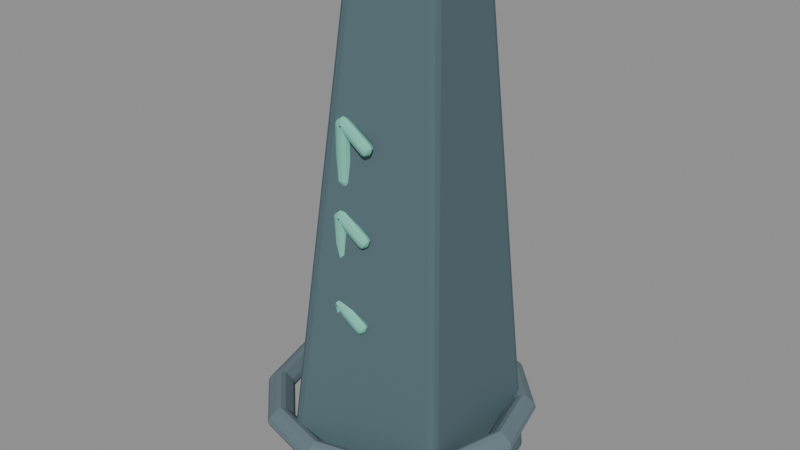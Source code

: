 # Source: waystone.blend  (saved by Blender 5.2.44; exported with 4.5.12 LTS)
import bpy
from mathutils import Matrix  # noqa: F401  (used for matrix-valued properties, if any)

bpy.ops.wm.read_factory_settings(use_empty=True)
scene = bpy.context.scene
scene.name = 'Fort_World_waystone.001'

# ---- materials (node trees are filled in below, after node groups)
mat_fortart2_ruin_001 = bpy.data.materials.new('FortArt2_ruin.001')
mat_fortart2_ruin_001.diffuse_color = (0.08228, 0.1413, 0.162, 1.0)
mat_fortart2_glass_003 = bpy.data.materials.new('FortArt2_glass.003')
mat_fortart2_glass_003.diffuse_color = (0.1912, 0.5906, 0.4564, 1.0)
mat_fortart2_stone_001 = bpy.data.materials.new('FortArt2_stone.001')
mat_fortart2_stone_001.diffuse_color = (0.1329, 0.1845, 0.2159, 1.0)

# ---- material node trees
mat_fortart2_ruin_001.use_nodes = True; mat_fortart2_ruin_001.node_tree.nodes.clear()
_N = mat_fortart2_ruin_001.node_tree.nodes; _L = mat_fortart2_ruin_001.node_tree.links
n0 = _N.new('ShaderNodeBsdfPrincipled'); n0.name = 'Principled BSDF'; n0.location = (-200, 100)
n0.inputs[0].default_value = (0.08228, 0.1413, 0.162, 1.0)
n0.inputs[1].default_value = 0.08
n0.inputs[2].default_value = 0.86
n0.inputs[10].default_value = 0.005
n1 = _N.new('ShaderNodeOutputMaterial'); n1.name = 'Material Output'; n1.location = (200, 100)
_L.new(n0.outputs[0], n1.inputs[0])
n1.is_active_output = True
mat_fortart2_glass_003.use_nodes = True; mat_fortart2_glass_003.node_tree.nodes.clear()
_N = mat_fortart2_glass_003.node_tree.nodes; _L = mat_fortart2_glass_003.node_tree.links
n0 = _N.new('ShaderNodeBsdfPrincipled'); n0.name = 'Principled BSDF'; n0.location = (-200, 100)
n0.inputs[0].default_value = (0.1912, 0.5906, 0.4564, 1.0)
n0.inputs[1].default_value = 0.08
n0.inputs[2].default_value = 0.86
n0.inputs[10].default_value = 0.005
n1 = _N.new('ShaderNodeOutputMaterial'); n1.name = 'Material Output'; n1.location = (200, 100)
_L.new(n0.outputs[0], n1.inputs[0])
n1.is_active_output = True
mat_fortart2_stone_001.use_nodes = True; mat_fortart2_stone_001.node_tree.nodes.clear()
_N = mat_fortart2_stone_001.node_tree.nodes; _L = mat_fortart2_stone_001.node_tree.links
n0 = _N.new('ShaderNodeBsdfPrincipled'); n0.name = 'Principled BSDF'; n0.location = (-200, 100)
n0.inputs[0].default_value = (0.1329, 0.1845, 0.2159, 1.0)
n0.inputs[1].default_value = 0.08
n0.inputs[2].default_value = 0.86
n0.inputs[10].default_value = 0.005
n1 = _N.new('ShaderNodeOutputMaterial'); n1.name = 'Material Output'; n1.location = (200, 100)
_L.new(n0.outputs[0], n1.inputs[0])
n1.is_active_output = True

# ---- meshes
me_cone_603 = bpy.data.meshes.new('Cone.603')
me_cone_603.from_pydata([(0.0, 0.5, -0.9755), (0.0, 0.26, 0.9755), (0.4755, 0.1545, -0.9755), (0.2473, 0.08034, 0.9755), (0.2939, -0.4045, -0.9755), (0.1528, -0.2103, 0.9755), (-0.2939, -0.4045, -0.9755), (-0.1528, -0.2103, 0.9755), (-0.4755, 0.1545, -0.9755), (-0.2473, 0.08034, 0.9755)], [], [(0, 1, 3, 2), (2, 3, 5, 4), (4, 5, 7, 6), (3, 1, 9, 7, 5), (6, 7, 9, 8), (8, 9, 1, 0), (0, 2, 4, 6, 8)])
_uv = me_cone_603.uv_layers.new(name='UVMap')
_uv.uv.foreach_set('vector', [1.0, 0.5, 1.0, 1.0, 0.8, 1.0, 0.8, 0.5, 0.8, 0.5, 0.8, 1.0, 0.6, 1.0, 0.6, 0.5, 0.6, 0.5, 0.6, 1.0, 0.4, 1.0, 0.4, 0.5, 0.4783, 0.3242, 0.25, 0.49, 0.02175, 0.3242, 0.1089, 0.05584, 0.3911, 0.05584, 0.4, 0.5, 0.4, 1.0, 0.2, 1.0, 0.2, 0.5, 0.2, 0.5, 0.2, 1.0, 2.98e-08, 1.0, 2.98e-08, 0.5, 0.75, 0.49, 0.9783, 0.3242, 0.8911, 0.05584, 0.6089, 0.05584, 0.5217, 0.3242])
me_cone_603.materials.append(mat_fortart2_ruin_001)
me_cone_603.update()
me_cube_1469 = bpy.data.meshes.new('Cube.1469')
me_cube_1469.from_pydata([(-0.0075, -1.863e-09, -0.12), (-0.0075, -0.02, -0.1), (-0.0275, -1.863e-09, -0.1), (-0.0075, -0.01414, -0.1141), (-0.01905, -0.01155, -0.1115), (-0.02164, -0.01414, -0.1), (-0.02164, -1.863e-09, -0.1141), (-0.0075, -0.02, 0.1), (-0.0075, -1.863e-09, 0.12), (-0.0275, -3.725e-09, 0.1), (-0.0075, -0.01414, 0.1141), (-0.01905, -0.01155, 0.1115), (-0.02164, -2.794e-09, 0.1141), (-0.02164, -0.01414, 0.1), (-0.0075, 1.863e-09, -0.12), (-0.0275, 3.725e-09, -0.1), (-0.0075, 0.02, -0.1), (-0.02164, 2.794e-09, -0.1141), (-0.01905, 0.01155, -0.1115), (-0.02164, 0.01414, -0.1), (-0.0075, 0.01414, -0.1141), (-0.0075, 1.863e-09, 0.12), (-0.0075, 0.02, 0.1), (-0.0275, 1.863e-09, 0.1), (-0.0075, 0.01414, 0.1141), (-0.01905, 0.01155, 0.1115), (-0.02164, 0.01414, 0.1), (-0.02164, 1.863e-09, 0.1141), (0.0075, -1.863e-09, -0.12), (0.0275, -3.725e-09, -0.1), (0.0075, -0.02, -0.1), (0.02164, -2.794e-09, -0.1141), (0.01905, -0.01155, -0.1115), (0.02164, -0.01414, -0.1), (0.0075, -0.01414, -0.1141), (0.0075, -1.863e-09, 0.12), (0.0075, -0.02, 0.1), (0.0275, -1.863e-09, 0.1), (0.0075, -0.01414, 0.1141), (0.01905, -0.01155, 0.1115), (0.02164, -0.01414, 0.1), (0.02164, -1.863e-09, 0.1141), (0.0075, 1.863e-09, -0.12), (0.0075, 0.02, -0.1), (0.0275, 1.863e-09, -0.1), (0.0075, 0.01414, -0.1141), (0.01905, 0.01155, -0.1115), (0.02164, 0.01414, -0.1), (0.02164, 1.863e-09, -0.1141), (0.0075, 1.863e-09, 0.12), (0.0275, 3.725e-09, 0.1), (0.0075, 0.02, 0.1), (0.02164, 2.794e-09, 0.1141), (0.01905, 0.01155, 0.1115), (0.02164, 0.01414, 0.1), (0.0075, 0.01414, 0.1141), (-0.01364, -1.863e-09, 0.08325), (-0.002343, -0.02, 0.09975), (-0.01885, -1.863e-09, 0.111), (-0.01033, -0.01414, 0.08808), (-0.01839, -0.01155, 0.09674), (-0.01402, -0.01414, 0.1077), (-0.022, -1.863e-09, 0.09607), (0.003303, -0.02, 0.108), (0.0146, -1.863e-09, 0.1245), (-0.0132, -1.863e-09, 0.1193), (0.01129, -0.01414, 0.1197), (0.0002928, -0.01155, 0.1241), (-0.0003837, -1.863e-09, 0.1277), (-0.008369, -0.01414, 0.116), (-0.01364, 1.863e-09, 0.08325), (-0.01885, 1.863e-09, 0.111), (-0.002343, 0.02, 0.09975), (-0.022, 1.863e-09, 0.09607), (-0.01839, 0.01155, 0.09674), (-0.01402, 0.01414, 0.1077), (-0.01033, 0.01414, 0.08808), (0.0146, 1.863e-09, 0.1245), (0.003303, 0.02, 0.108), (-0.0132, 1.863e-09, 0.1193), (0.01129, 0.01414, 0.1197), (0.0002928, 0.01155, 0.1241), (-0.008369, 0.01414, 0.116), (-0.0003837, 1.863e-09, 0.1277), (0.0854, -1.863e-09, 0.01549), (0.1132, -1.863e-09, 0.0207), (0.0967, -0.02, 0.03199), (0.1004, -1.863e-09, 0.01234), (0.09971, -0.01155, 0.01594), (0.1084, -0.01414, 0.02401), (0.08871, -0.01414, 0.02032), (0.1136, -1.863e-09, 0.05675), (0.1023, -0.02, 0.04025), (0.1189, -1.863e-09, 0.02896), (0.1103, -0.01414, 0.05192), (0.1184, -0.01155, 0.04326), (0.114, -0.01414, 0.03226), (0.122, -1.863e-09, 0.04393), (0.0854, 1.863e-09, 0.01549), (0.0967, 0.02, 0.03199), (0.1132, 1.863e-09, 0.0207), (0.08871, 0.01414, 0.02032), (0.09971, 0.01155, 0.01594), (0.1084, 0.01414, 0.02401), (0.1004, 1.863e-09, 0.01234), (0.1136, 1.863e-09, 0.05675), (0.1189, 1.863e-09, 0.02896), (0.1023, 0.02, 0.04025), (0.122, 1.863e-09, 0.04393), (0.1184, 0.01155, 0.04326), (0.114, 0.01414, 0.03226), (0.1103, 0.01414, 0.05192), (-0.0075, 0.02, 0.21), (-0.0075, 1.118e-08, 0.23), (-0.0275, 0.02, 0.23), (-0.0075, 0.005858, 0.2159), (-0.01905, 0.008453, 0.2185), (-0.02164, 0.005858, 0.23), (-0.02164, 0.02, 0.2159), (-0.0075, 1.118e-08, 0.43), (-0.0075, 0.02, 0.45), (-0.0275, 0.02, 0.43), (-0.0075, 0.005858, 0.4441), (-0.01905, 0.008453, 0.4415), (-0.02164, 0.02, 0.4441), (-0.02164, 0.005858, 0.43), (-0.0075, 0.02, 0.21), (-0.0275, 0.02, 0.23), (-0.0075, 0.04, 0.23), (-0.02164, 0.02, 0.2159), (-0.01905, 0.03155, 0.2185), (-0.02164, 0.03414, 0.23), (-0.0075, 0.03414, 0.2159), (-0.0075, 0.02, 0.45), (-0.0075, 0.04, 0.43), (-0.0275, 0.02, 0.43), (-0.0075, 0.03414, 0.4441), (-0.01905, 0.03155, 0.4415), (-0.02164, 0.03414, 0.43), (-0.02164, 0.02, 0.4441), (0.0075, 0.02, 0.21), (0.0275, 0.02, 0.23), (0.0075, 1.118e-08, 0.23), (0.02164, 0.02, 0.2159), (0.01905, 0.008453, 0.2185), (0.02164, 0.005858, 0.23), (0.0075, 0.005858, 0.2159), (0.0075, 0.02, 0.45), (0.0075, 1.118e-08, 0.43), (0.0275, 0.02, 0.43), (0.0075, 0.005858, 0.4441), (0.01905, 0.008453, 0.4415), (0.02164, 0.005858, 0.43), (0.02164, 0.02, 0.4441), (0.0075, 0.02, 0.21), (0.0075, 0.04, 0.23), (0.0275, 0.02, 0.23), (0.0075, 0.03414, 0.2159), (0.01905, 0.03155, 0.2185), (0.02164, 0.03414, 0.23), (0.02164, 0.02, 0.2159), (0.0075, 0.02, 0.45), (0.0275, 0.02, 0.43), (0.0075, 0.04, 0.43), (0.02164, 0.02, 0.4441), (0.01905, 0.03155, 0.4415), (0.02164, 0.03414, 0.43), (0.0075, 0.03414, 0.4441), (-0.01364, 0.02, 0.4132), (-0.002343, 1.118e-08, 0.4298), (-0.01885, 0.02, 0.441), (-0.01033, 0.005858, 0.4181), (-0.01839, 0.008453, 0.4267), (-0.01402, 0.005858, 0.4377), (-0.022, 0.02, 0.4261), (0.003303, 1.118e-08, 0.438), (0.0146, 0.02, 0.4545), (-0.0132, 0.02, 0.4493), (0.01129, 0.005858, 0.4497), (0.0002928, 0.008453, 0.4541), (-0.0003837, 0.02, 0.4577), (-0.008369, 0.005858, 0.446), (-0.01364, 0.02, 0.4132), (-0.01885, 0.02, 0.441), (-0.002343, 0.04, 0.4298), (-0.022, 0.02, 0.4261), (-0.01839, 0.03155, 0.4267), (-0.01402, 0.03414, 0.4377), (-0.01033, 0.03414, 0.4181), (0.0146, 0.02, 0.4545), (0.003303, 0.04, 0.438), (-0.0132, 0.02, 0.4493), (0.01129, 0.03414, 0.4497), (0.0002928, 0.03155, 0.4541), (-0.008369, 0.03414, 0.446), (-0.0003837, 0.02, 0.4577), (0.0854, 0.02, 0.3455), (0.1132, 0.02, 0.3507), (0.0967, 1.118e-08, 0.362), (0.1004, 0.02, 0.3423), (0.09971, 0.008453, 0.3459), (0.1084, 0.005858, 0.354), (0.08871, 0.005858, 0.3503), (0.1136, 0.02, 0.3868), (0.1023, 1.118e-08, 0.3702), (0.1189, 0.02, 0.359), (0.1103, 0.005858, 0.3819), (0.1184, 0.008453, 0.3733), (0.114, 0.005858, 0.3623), (0.122, 0.02, 0.3739), (0.0854, 0.02, 0.3455), (0.0967, 0.04, 0.362), (0.1132, 0.02, 0.3507), (0.08871, 0.03414, 0.3503), (0.09971, 0.03155, 0.3459), (0.1084, 0.03414, 0.354), (0.1004, 0.02, 0.3423), (0.1136, 0.02, 0.3868), (0.1189, 0.02, 0.359), (0.1023, 0.04, 0.3702), (0.122, 0.02, 0.3739), (0.1184, 0.03155, 0.3733), (0.114, 0.03414, 0.3623), (0.1103, 0.03414, 0.3819), (-0.0075, 0.04, 0.54), (-0.0075, 0.02, 0.56), (-0.0275, 0.04, 0.56), (-0.0075, 0.02586, 0.5459), (-0.01905, 0.02845, 0.5485), (-0.02164, 0.02586, 0.56), (-0.02164, 0.04, 0.5459), (-0.0075, 0.02, 0.76), (-0.0075, 0.04, 0.78), (-0.0275, 0.04, 0.76), (-0.0075, 0.02586, 0.7741), (-0.01905, 0.02845, 0.7715), (-0.02164, 0.04, 0.7741), (-0.02164, 0.02586, 0.76), (-0.0075, 0.04, 0.54), (-0.0275, 0.04, 0.56), (-0.0075, 0.06, 0.56), (-0.02164, 0.04, 0.5459), (-0.01905, 0.05155, 0.5485), (-0.02164, 0.05414, 0.56), (-0.0075, 0.05414, 0.5459), (-0.0075, 0.04, 0.78), (-0.0075, 0.06, 0.76), (-0.0275, 0.04, 0.76), (-0.0075, 0.05414, 0.7741), (-0.01905, 0.05155, 0.7715), (-0.02164, 0.05414, 0.76), (-0.02164, 0.04, 0.7741), (0.0075, 0.04, 0.54), (0.0275, 0.04, 0.56), (0.0075, 0.02, 0.56), (0.02164, 0.04, 0.5459), (0.01905, 0.02845, 0.5485), (0.02164, 0.02586, 0.56), (0.0075, 0.02586, 0.5459), (0.0075, 0.04, 0.78), (0.0075, 0.02, 0.76), (0.0275, 0.04, 0.76), (0.0075, 0.02586, 0.7741), (0.01905, 0.02845, 0.7715), (0.02164, 0.02586, 0.76), (0.02164, 0.04, 0.7741), (0.0075, 0.04, 0.54), (0.0075, 0.06, 0.56), (0.0275, 0.04, 0.56), (0.0075, 0.05414, 0.5459), (0.01905, 0.05155, 0.5485), (0.02164, 0.05414, 0.56), (0.02164, 0.04, 0.5459), (0.0075, 0.04, 0.78), (0.0275, 0.04, 0.76), (0.0075, 0.06, 0.76), (0.02164, 0.04, 0.7741), (0.01905, 0.05155, 0.7715), (0.02164, 0.05414, 0.76), (0.0075, 0.05414, 0.7741), (-0.01364, 0.04, 0.7432), (-0.002343, 0.02, 0.7598), (-0.01885, 0.04, 0.771), (-0.01033, 0.02586, 0.7481), (-0.01839, 0.02845, 0.7567), (-0.01402, 0.02586, 0.7677), (-0.022, 0.04, 0.7561), (0.003303, 0.02, 0.768), (0.0146, 0.04, 0.7845), (-0.0132, 0.04, 0.7793), (0.01129, 0.02586, 0.7797), (0.0002928, 0.02845, 0.7841), (-0.0003837, 0.04, 0.7877), (-0.008369, 0.02586, 0.776), (-0.01364, 0.04, 0.7432), (-0.01885, 0.04, 0.771), (-0.002343, 0.06, 0.7598), (-0.022, 0.04, 0.7561), (-0.01839, 0.05155, 0.7567), (-0.01402, 0.05414, 0.7677), (-0.01033, 0.05414, 0.7481), (0.0146, 0.04, 0.7845), (0.003303, 0.06, 0.768), (-0.0132, 0.04, 0.7793), (0.01129, 0.05414, 0.7797), (0.0002928, 0.05155, 0.7841), (-0.008369, 0.05414, 0.776), (-0.0003837, 0.04, 0.7877), (0.0854, 0.04, 0.6755), (0.1132, 0.04, 0.6807), (0.0967, 0.02, 0.692), (0.1004, 0.04, 0.6723), (0.09971, 0.02845, 0.6759), (0.1084, 0.02586, 0.684), (0.08871, 0.02586, 0.6803), (0.1136, 0.04, 0.7168), (0.1023, 0.02, 0.7002), (0.1189, 0.04, 0.689), (0.1103, 0.02586, 0.7119), (0.1184, 0.02845, 0.7033), (0.114, 0.02586, 0.6923), (0.122, 0.04, 0.7039), (0.0854, 0.04, 0.6755), (0.0967, 0.06, 0.692), (0.1132, 0.04, 0.6807), (0.08871, 0.05414, 0.6803), (0.09971, 0.05155, 0.6759), (0.1084, 0.05414, 0.684), (0.1004, 0.04, 0.6723), (0.1136, 0.04, 0.7168), (0.1189, 0.04, 0.689), (0.1023, 0.06, 0.7002), (0.122, 0.04, 0.7039), (0.1184, 0.05155, 0.7033), (0.114, 0.05414, 0.6923), (0.1103, 0.05414, 0.7119)], [], [(0, 3, 4, 6), (1, 5, 4, 3), (2, 6, 4, 5), (7, 10, 11, 13), (8, 12, 11, 10), (9, 13, 11, 12), (14, 17, 18, 20), (15, 19, 18, 17), (16, 20, 18, 19), (21, 24, 25, 27), (22, 26, 25, 24), (23, 27, 25, 26), (28, 31, 32, 34), (29, 33, 32, 31), (30, 34, 32, 33), (35, 38, 39, 41), (36, 40, 39, 38), (37, 41, 39, 40), (42, 45, 46, 48), (43, 47, 46, 45), (44, 48, 46, 47), (49, 52, 53, 55), (50, 54, 53, 52), (51, 55, 53, 54), (14, 0, 6, 17), (17, 6, 2, 15), (1, 7, 13, 5), (5, 13, 9, 2), (8, 21, 27, 12), (12, 27, 23, 9), (22, 16, 19, 26), (26, 19, 15, 23), (42, 14, 20, 45), (45, 20, 16, 43), (21, 49, 55, 24), (24, 55, 51, 22), (50, 44, 47, 54), (54, 47, 43, 51), (28, 42, 48, 31), (31, 48, 44, 29), (49, 35, 41, 52), (52, 41, 37, 50), (36, 30, 33, 40), (40, 33, 29, 37), (0, 28, 34, 3), (3, 34, 30, 1), (35, 8, 10, 38), (38, 10, 7, 36), (14, 42, 28, 0), (2, 9, 23, 15), (30, 36, 7, 1), (49, 21, 8, 35), (16, 22, 51, 43), (44, 50, 37, 29), (56, 59, 60, 62), (57, 61, 60, 59), (58, 62, 60, 61), (63, 66, 67, 69), (64, 68, 67, 66), (65, 69, 67, 68), (70, 73, 74, 76), (71, 75, 74, 73), (72, 76, 74, 75), (77, 80, 81, 83), (78, 82, 81, 80), (79, 83, 81, 82), (84, 87, 88, 90), (85, 89, 88, 87), (86, 90, 88, 89), (91, 94, 95, 97), (92, 96, 95, 94), (93, 97, 95, 96), (98, 101, 102, 104), (99, 103, 102, 101), (100, 104, 102, 103), (105, 108, 109, 111), (106, 110, 109, 108), (107, 111, 109, 110), (70, 56, 62, 73), (73, 62, 58, 71), (57, 63, 69, 61), (61, 69, 65, 58), (64, 77, 83, 68), (68, 83, 79, 65), (78, 72, 75, 82), (82, 75, 71, 79), (98, 70, 76, 101), (101, 76, 72, 99), (77, 105, 111, 80), (80, 111, 107, 78), (106, 100, 103, 110), (110, 103, 99, 107), (84, 98, 104, 87), (87, 104, 100, 85), (105, 91, 97, 108), (108, 97, 93, 106), (92, 86, 89, 96), (96, 89, 85, 93), (56, 84, 90, 59), (59, 90, 86, 57), (91, 64, 66, 94), (94, 66, 63, 92), (70, 98, 84, 56), (58, 65, 79, 71), (86, 92, 63, 57), (105, 77, 64, 91), (72, 78, 107, 99), (100, 106, 93, 85), (112, 115, 116, 118), (113, 117, 116, 115), (114, 118, 116, 117), (119, 122, 123, 125), (120, 124, 123, 122), (121, 125, 123, 124), (126, 129, 130, 132), (127, 131, 130, 129), (128, 132, 130, 131), (133, 136, 137, 139), (134, 138, 137, 136), (135, 139, 137, 138), (140, 143, 144, 146), (141, 145, 144, 143), (142, 146, 144, 145), (147, 150, 151, 153), (148, 152, 151, 150), (149, 153, 151, 152), (154, 157, 158, 160), (155, 159, 158, 157), (156, 160, 158, 159), (161, 164, 165, 167), (162, 166, 165, 164), (163, 167, 165, 166), (126, 112, 118, 129), (129, 118, 114, 127), (113, 119, 125, 117), (117, 125, 121, 114), (120, 133, 139, 124), (124, 139, 135, 121), (134, 128, 131, 138), (138, 131, 127, 135), (154, 126, 132, 157), (157, 132, 128, 155), (133, 161, 167, 136), (136, 167, 163, 134), (162, 156, 159, 166), (166, 159, 155, 163), (140, 154, 160, 143), (143, 160, 156, 141), (161, 147, 153, 164), (164, 153, 149, 162), (148, 142, 145, 152), (152, 145, 141, 149), (112, 140, 146, 115), (115, 146, 142, 113), (147, 120, 122, 150), (150, 122, 119, 148), (126, 154, 140, 112), (114, 121, 135, 127), (142, 148, 119, 113), (161, 133, 120, 147), (128, 134, 163, 155), (156, 162, 149, 141), (168, 171, 172, 174), (169, 173, 172, 171), (170, 174, 172, 173), (175, 178, 179, 181), (176, 180, 179, 178), (177, 181, 179, 180), (182, 185, 186, 188), (183, 187, 186, 185), (184, 188, 186, 187), (189, 192, 193, 195), (190, 194, 193, 192), (191, 195, 193, 194), (196, 199, 200, 202), (197, 201, 200, 199), (198, 202, 200, 201), (203, 206, 207, 209), (204, 208, 207, 206), (205, 209, 207, 208), (210, 213, 214, 216), (211, 215, 214, 213), (212, 216, 214, 215), (217, 220, 221, 223), (218, 222, 221, 220), (219, 223, 221, 222), (182, 168, 174, 185), (185, 174, 170, 183), (169, 175, 181, 173), (173, 181, 177, 170), (176, 189, 195, 180), (180, 195, 191, 177), (190, 184, 187, 194), (194, 187, 183, 191), (210, 182, 188, 213), (213, 188, 184, 211), (189, 217, 223, 192), (192, 223, 219, 190), (218, 212, 215, 222), (222, 215, 211, 219), (196, 210, 216, 199), (199, 216, 212, 197), (217, 203, 209, 220), (220, 209, 205, 218), (204, 198, 201, 208), (208, 201, 197, 205), (168, 196, 202, 171), (171, 202, 198, 169), (203, 176, 178, 206), (206, 178, 175, 204), (182, 210, 196, 168), (170, 177, 191, 183), (198, 204, 175, 169), (217, 189, 176, 203), (184, 190, 219, 211), (212, 218, 205, 197), (224, 227, 228, 230), (225, 229, 228, 227), (226, 230, 228, 229), (231, 234, 235, 237), (232, 236, 235, 234), (233, 237, 235, 236), (238, 241, 242, 244), (239, 243, 242, 241), (240, 244, 242, 243), (245, 248, 249, 251), (246, 250, 249, 248), (247, 251, 249, 250), (252, 255, 256, 258), (253, 257, 256, 255), (254, 258, 256, 257), (259, 262, 263, 265), (260, 264, 263, 262), (261, 265, 263, 264), (266, 269, 270, 272), (267, 271, 270, 269), (268, 272, 270, 271), (273, 276, 277, 279), (274, 278, 277, 276), (275, 279, 277, 278), (238, 224, 230, 241), (241, 230, 226, 239), (225, 231, 237, 229), (229, 237, 233, 226), (232, 245, 251, 236), (236, 251, 247, 233), (246, 240, 243, 250), (250, 243, 239, 247), (266, 238, 244, 269), (269, 244, 240, 267), (245, 273, 279, 248), (248, 279, 275, 246), (274, 268, 271, 278), (278, 271, 267, 275), (252, 266, 272, 255), (255, 272, 268, 253), (273, 259, 265, 276), (276, 265, 261, 274), (260, 254, 257, 264), (264, 257, 253, 261), (224, 252, 258, 227), (227, 258, 254, 225), (259, 232, 234, 262), (262, 234, 231, 260), (238, 266, 252, 224), (226, 233, 247, 239), (254, 260, 231, 225), (273, 245, 232, 259), (240, 246, 275, 267), (268, 274, 261, 253), (280, 283, 284, 286), (281, 285, 284, 283), (282, 286, 284, 285), (287, 290, 291, 293), (288, 292, 291, 290), (289, 293, 291, 292), (294, 297, 298, 300), (295, 299, 298, 297), (296, 300, 298, 299), (301, 304, 305, 307), (302, 306, 305, 304), (303, 307, 305, 306), (308, 311, 312, 314), (309, 313, 312, 311), (310, 314, 312, 313), (315, 318, 319, 321), (316, 320, 319, 318), (317, 321, 319, 320), (322, 325, 326, 328), (323, 327, 326, 325), (324, 328, 326, 327), (329, 332, 333, 335), (330, 334, 333, 332), (331, 335, 333, 334), (294, 280, 286, 297), (297, 286, 282, 295), (281, 287, 293, 285), (285, 293, 289, 282), (288, 301, 307, 292), (292, 307, 303, 289), (302, 296, 299, 306), (306, 299, 295, 303), (322, 294, 300, 325), (325, 300, 296, 323), (301, 329, 335, 304), (304, 335, 331, 302), (330, 324, 327, 334), (334, 327, 323, 331), (308, 322, 328, 311), (311, 328, 324, 309), (329, 315, 321, 332), (332, 321, 317, 330), (316, 310, 313, 320), (320, 313, 309, 317), (280, 308, 314, 283), (283, 314, 310, 281), (315, 288, 290, 318), (318, 290, 287, 316), (294, 322, 308, 280), (282, 289, 303, 295), (310, 316, 287, 281), (329, 301, 288, 315), (296, 302, 331, 323), (324, 330, 317, 309)])
_uv = me_cube_1469.uv_layers.new(name='UVMap')
_uv.uv.foreach_set('vector', [0.2159, 0.625, 0.2159, 0.75, 0.1634, 0.75, 0.125, 0.625, 0.3958, 0.9091, 0.3958, 1.0, 0.3838, 1.0, 0.375, 0.9091, 0.3958, 0.125, 0.375, 0.125, 0.375, 0.05283, 0.3958, 0.0, 0.6042, 0.9091, 0.625, 0.9091, 0.625, 0.9616, 0.6042, 1.0, 0.7841, 0.625, 0.875, 0.625, 0.875, 0.6972, 0.7841, 0.75, 0.6042, 0.125, 0.6042, 0.0, 0.6162, 0.0, 0.625, 0.125, 0.2159, 0.625, 0.125, 0.625, 0.125, 0.5528, 0.2159, 0.5, 0.3958, 0.125, 0.3958, 0.25, 0.3794, 0.2692, 0.375, 0.125, 0.3958, 0.3409, 0.375, 0.3409, 0.3794, 0.2692, 0.3958, 0.25, 0.7841, 0.625, 0.7841, 0.5, 0.8366, 0.5, 0.875, 0.625, 0.6042, 0.3409, 0.6042, 0.25, 0.6206, 0.2236, 0.625, 0.3409, 0.6042, 0.125, 0.625, 0.125, 0.6206, 0.2236, 0.6042, 0.25, 0.2841, 0.625, 0.375, 0.625, 0.3779, 0.7452, 0.3295, 0.7955, 0.3958, 0.625, 0.3958, 0.75, 0.3779, 0.7452, 0.375, 0.625, 0.3958, 0.8409, 0.3295, 0.7955, 0.3779, 0.7452, 0.3958, 0.75, 0.7159, 0.625, 0.6705, 0.7955, 0.6349, 0.7324, 0.625, 0.625, 0.6042, 0.8409, 0.6042, 0.75, 0.6349, 0.7324, 0.6705, 0.7955, 0.6042, 0.625, 0.625, 0.625, 0.6349, 0.7324, 0.6042, 0.75, 0.2841, 0.625, 0.3295, 0.4545, 0.3651, 0.5176, 0.375, 0.625, 0.3958, 0.4091, 0.3958, 0.5, 0.3651, 0.5176, 0.3295, 0.4545, 0.3958, 0.625, 0.375, 0.625, 0.3651, 0.5176, 0.3958, 0.5, 0.7159, 0.625, 0.625, 0.625, 0.6221, 0.5048, 0.6705, 0.4545, 0.6042, 0.625, 0.6042, 0.5, 0.6221, 0.5048, 0.625, 0.625, 0.6042, 0.4091, 0.6705, 0.4545, 0.6221, 0.5048, 0.6042, 0.5, 0.2159, 0.625, 0.2159, 0.625, 0.125, 0.625, 0.125, 0.625, 0.375, 0.125, 0.375, 0.125, 0.3958, 0.125, 0.3958, 0.125, 0.3958, 0.9091, 0.6042, 0.9091, 0.6042, 1.0, 0.3958, 1.0, 0.3958, 0.0, 0.6042, 0.0, 0.6042, 0.125, 0.3958, 0.125, 0.7841, 0.625, 0.7841, 0.625, 0.875, 0.625, 0.875, 0.625, 0.625, 0.125, 0.625, 0.125, 0.6042, 0.125, 0.6042, 0.125, 0.6042, 0.3409, 0.3958, 0.3409, 0.3958, 0.25, 0.6042, 0.25, 0.6042, 0.25, 0.3958, 0.25, 0.3958, 0.125, 0.6042, 0.125, 0.2841, 0.625, 0.2159, 0.625, 0.2159, 0.5, 0.3295, 0.4545, 0.3295, 0.4545, 0.375, 0.3409, 0.3958, 0.3409, 0.3958, 0.4091, 0.7841, 0.625, 0.7159, 0.625, 0.6705, 0.4545, 0.7841, 0.5, 0.625, 0.3409, 0.6705, 0.4545, 0.6042, 0.4091, 0.6042, 0.3409, 0.6042, 0.625, 0.3958, 0.625, 0.3958, 0.5, 0.6042, 0.5, 0.6042, 0.5, 0.3958, 0.5, 0.3958, 0.4091, 0.6042, 0.4091, 0.2841, 0.625, 0.2841, 0.625, 0.375, 0.625, 0.375, 0.625, 0.375, 0.625, 0.375, 0.625, 0.3958, 0.625, 0.3958, 0.625, 0.7159, 0.625, 0.7159, 0.625, 0.625, 0.625, 0.625, 0.625, 0.625, 0.625, 0.625, 0.625, 0.6042, 0.625, 0.6042, 0.625, 0.6042, 0.8409, 0.3958, 0.8409, 0.3958, 0.75, 0.6042, 0.75, 0.6042, 0.75, 0.3958, 0.75, 0.3958, 0.625, 0.6042, 0.625, 0.2159, 0.625, 0.2841, 0.625, 0.3295, 0.7955, 0.2159, 0.75, 0.375, 0.9091, 0.3295, 0.7955, 0.3958, 0.8409, 0.3958, 0.9091, 0.7159, 0.625, 0.7841, 0.625, 0.7841, 0.75, 0.6705, 0.7955, 0.6705, 0.7955, 0.625, 0.9091, 0.6042, 0.9091, 0.6042, 0.8409, 0.2159, 0.625, 0.2841, 0.625, 0.2841, 0.625, 0.2159, 0.625, 0.3958, 0.125, 0.6042, 0.125, 0.6042, 0.125, 0.3958, 0.125, 0.3958, 0.8409, 0.6042, 0.8409, 0.6042, 0.9091, 0.3958, 0.9091, 0.7159, 0.625, 0.7841, 0.625, 0.7841, 0.625, 0.7159, 0.625, 0.3958, 0.3409, 0.6042, 0.3409, 0.6042, 0.4091, 0.3958, 0.4091, 0.3958, 0.625, 0.6042, 0.625, 0.6042, 0.625, 0.3958, 0.625, 0.1563, 0.625, 0.1562, 0.75, 0.1382, 0.75, 0.125, 0.625, 0.475, 0.9688, 0.475, 1.0, 0.4173, 1.0, 0.375, 0.9688, 0.475, 0.125, 0.375, 0.125, 0.375, 0.05283, 0.475, 0.0, 0.525, 0.9688, 0.625, 0.9688, 0.625, 0.9868, 0.525, 1.0, 0.8438, 0.625, 0.875, 0.625, 0.875, 0.6972, 0.8438, 0.75, 0.525, 0.125, 0.525, 0.0, 0.5827, 0.0, 0.625, 0.125, 0.1562, 0.625, 0.125, 0.625, 0.125, 0.5528, 0.1562, 0.5, 0.475, 0.125, 0.475, 0.25, 0.3961, 0.2566, 0.375, 0.125, 0.475, 0.2812, 0.375, 0.2812, 0.3961, 0.2566, 0.475, 0.25, 0.8438, 0.625, 0.8438, 0.5, 0.8618, 0.5, 0.875, 0.625, 0.525, 0.2812, 0.525, 0.25, 0.6039, 0.2236, 0.625, 0.2812, 0.525, 0.125, 0.625, 0.125, 0.6039, 0.2236, 0.525, 0.25, 0.3438, 0.625, 0.375, 0.625, 0.3891, 0.7368, 0.3594, 0.7656, 0.475, 0.625, 0.475, 0.75, 0.3891, 0.7368, 0.375, 0.625, 0.475, 0.7813, 0.3594, 0.7656, 0.3891, 0.7368, 0.475, 0.75, 0.6563, 0.625, 0.6406, 0.7656, 0.6153, 0.7324, 0.625, 0.625, 0.525, 0.7813, 0.525, 0.75, 0.6153, 0.7324, 0.6406, 0.7656, 0.525, 0.625, 0.625, 0.625, 0.6153, 0.7324, 0.525, 0.75, 0.3438, 0.625, 0.3594, 0.4844, 0.3847, 0.5176, 0.375, 0.625, 0.475, 0.4688, 0.475, 0.5, 0.3847, 0.5176, 0.3594, 0.4844, 0.475, 0.625, 0.375, 0.625, 0.3847, 0.5176, 0.475, 0.5, 0.6563, 0.625, 0.625, 0.625, 0.6109, 0.5132, 0.6406, 0.4844, 0.525, 0.625, 0.525, 0.5, 0.6109, 0.5132, 0.625, 0.625, 0.525, 0.4688, 0.6406, 0.4844, 0.6109, 0.5132, 0.525, 0.5, 0.1562, 0.625, 0.1563, 0.625, 0.125, 0.625, 0.125, 0.625, 0.375, 0.125, 0.375, 0.125, 0.475, 0.125, 0.475, 0.125, 0.475, 0.9688, 0.525, 0.9688, 0.525, 1.0, 0.475, 1.0, 0.475, 0.0, 0.525, 0.0, 0.525, 0.125, 0.475, 0.125, 0.8438, 0.625, 0.8438, 0.625, 0.875, 0.625, 0.875, 0.625, 0.625, 0.125, 0.625, 0.125, 0.525, 0.125, 0.525, 0.125, 0.525, 0.2812, 0.475, 0.2812, 0.475, 0.25, 0.525, 0.25, 0.525, 0.25, 0.475, 0.25, 0.475, 0.125, 0.525, 0.125, 0.3438, 0.625, 0.1562, 0.625, 0.1562, 0.5, 0.3594, 0.4844, 0.3594, 0.4844, 0.375, 0.2812, 0.475, 0.2812, 0.475, 0.4688, 0.8438, 0.625, 0.6563, 0.625, 0.6406, 0.4844, 0.8438, 0.5, 0.625, 0.2812, 0.6406, 0.4844, 0.525, 0.4688, 0.525, 0.2812, 0.525, 0.625, 0.475, 0.625, 0.475, 0.5, 0.525, 0.5, 0.525, 0.5, 0.475, 0.5, 0.475, 0.4688, 0.525, 0.4688, 0.3438, 0.625, 0.3438, 0.625, 0.375, 0.625, 0.375, 0.625, 0.375, 0.625, 0.375, 0.625, 0.475, 0.625, 0.475, 0.625, 0.6563, 0.625, 0.6563, 0.625, 0.625, 0.625, 0.625, 0.625, 0.625, 0.625, 0.625, 0.625, 0.525, 0.625, 0.525, 0.625, 0.525, 0.7813, 0.475, 0.7813, 0.475, 0.75, 0.525, 0.75, 0.525, 0.75, 0.475, 0.75, 0.475, 0.625, 0.525, 0.625, 0.1563, 0.625, 0.3438, 0.625, 0.3594, 0.7656, 0.1562, 0.75, 0.375, 0.9688, 0.3594, 0.7656, 0.475, 0.7813, 0.475, 0.9688, 0.6563, 0.625, 0.8438, 0.625, 0.8438, 0.75, 0.6406, 0.7656, 0.6406, 0.7656, 0.625, 0.9688, 0.525, 0.9688, 0.525, 0.7813, 0.1562, 0.625, 0.3438, 0.625, 0.3438, 0.625, 0.1563, 0.625, 0.475, 0.125, 0.525, 0.125, 0.525, 0.125, 0.475, 0.125, 0.475, 0.7813, 0.525, 0.7813, 0.525, 0.9688, 0.475, 0.9688, 0.6563, 0.625, 0.8438, 0.625, 0.8438, 0.625, 0.6563, 0.625, 0.475, 0.2812, 0.525, 0.2812, 0.525, 0.4688, 0.475, 0.4688, 0.475, 0.625, 0.525, 0.625, 0.525, 0.625, 0.475, 0.625, 0.2159, 0.625, 0.2159, 0.75, 0.1634, 0.75, 0.125, 0.625, 0.3958, 0.9091, 0.3958, 1.0, 0.3838, 1.0, 0.375, 0.9091, 0.3958, 0.125, 0.375, 0.125, 0.375, 0.05283, 0.3958, 0.0, 0.6042, 0.9091, 0.625, 0.9091, 0.625, 0.9616, 0.6042, 1.0, 0.7841, 0.625, 0.875, 0.625, 0.875, 0.6972, 0.7841, 0.75, 0.6042, 0.125, 0.6042, 0.0, 0.6162, 0.0, 0.625, 0.125, 0.2159, 0.625, 0.125, 0.625, 0.125, 0.5528, 0.2159, 0.5, 0.3958, 0.125, 0.3958, 0.25, 0.3794, 0.2692, 0.375, 0.125, 0.3958, 0.3409, 0.375, 0.3409, 0.3794, 0.2692, 0.3958, 0.25, 0.7841, 0.625, 0.7841, 0.5, 0.8366, 0.5, 0.875, 0.625, 0.6042, 0.3409, 0.6042, 0.25, 0.6206, 0.2236, 0.625, 0.3409, 0.6042, 0.125, 0.625, 0.125, 0.6206, 0.2236, 0.6042, 0.25, 0.2841, 0.625, 0.375, 0.625, 0.3779, 0.7452, 0.3295, 0.7955, 0.3958, 0.625, 0.3958, 0.75, 0.3779, 0.7452, 0.375, 0.625, 0.3958, 0.8409, 0.3295, 0.7955, 0.3779, 0.7452, 0.3958, 0.75, 0.7159, 0.625, 0.6705, 0.7955, 0.6349, 0.7324, 0.625, 0.625, 0.6042, 0.8409, 0.6042, 0.75, 0.6349, 0.7324, 0.6705, 0.7955, 0.6042, 0.625, 0.625, 0.625, 0.6349, 0.7324, 0.6042, 0.75, 0.2841, 0.625, 0.3295, 0.4545, 0.3651, 0.5176, 0.375, 0.625, 0.3958, 0.4091, 0.3958, 0.5, 0.3651, 0.5176, 0.3295, 0.4545, 0.3958, 0.625, 0.375, 0.625, 0.3651, 0.5176, 0.3958, 0.5, 0.7159, 0.625, 0.625, 0.625, 0.6221, 0.5048, 0.6705, 0.4545, 0.6042, 0.625, 0.6042, 0.5, 0.6221, 0.5048, 0.625, 0.625, 0.6042, 0.4091, 0.6705, 0.4545, 0.6221, 0.5048, 0.6042, 0.5, 0.2159, 0.625, 0.2159, 0.625, 0.125, 0.625, 0.125, 0.625, 0.375, 0.125, 0.375, 0.125, 0.3958, 0.125, 0.3958, 0.125, 0.3958, 0.9091, 0.6042, 0.9091, 0.6042, 1.0, 0.3958, 1.0, 0.3958, 0.0, 0.6042, 0.0, 0.6042, 0.125, 0.3958, 0.125, 0.7841, 0.625, 0.7841, 0.625, 0.875, 0.625, 0.875, 0.625, 0.625, 0.125, 0.625, 0.125, 0.6042, 0.125, 0.6042, 0.125, 0.6042, 0.3409, 0.3958, 0.3409, 0.3958, 0.25, 0.6042, 0.25, 0.6042, 0.25, 0.3958, 0.25, 0.3958, 0.125, 0.6042, 0.125, 0.2841, 0.625, 0.2159, 0.625, 0.2159, 0.5, 0.3295, 0.4545, 0.3295, 0.4545, 0.375, 0.3409, 0.3958, 0.3409, 0.3958, 0.4091, 0.7841, 0.625, 0.7159, 0.625, 0.6705, 0.4545, 0.7841, 0.5, 0.625, 0.3409, 0.6705, 0.4545, 0.6042, 0.4091, 0.6042, 0.3409, 0.6042, 0.625, 0.3958, 0.625, 0.3958, 0.5, 0.6042, 0.5, 0.6042, 0.5, 0.3958, 0.5, 0.3958, 0.4091, 0.6042, 0.4091, 0.2841, 0.625, 0.2841, 0.625, 0.375, 0.625, 0.375, 0.625, 0.375, 0.625, 0.375, 0.625, 0.3958, 0.625, 0.3958, 0.625, 0.7159, 0.625, 0.7159, 0.625, 0.625, 0.625, 0.625, 0.625, 0.625, 0.625, 0.625, 0.625, 0.6042, 0.625, 0.6042, 0.625, 0.6042, 0.8409, 0.3958, 0.8409, 0.3958, 0.75, 0.6042, 0.75, 0.6042, 0.75, 0.3958, 0.75, 0.3958, 0.625, 0.6042, 0.625, 0.2159, 0.625, 0.2841, 0.625, 0.3295, 0.7955, 0.2159, 0.75, 0.375, 0.9091, 0.3295, 0.7955, 0.3958, 0.8409, 0.3958, 0.9091, 0.7159, 0.625, 0.7841, 0.625, 0.7841, 0.75, 0.6705, 0.7955, 0.6705, 0.7955, 0.625, 0.9091, 0.6042, 0.9091, 0.6042, 0.8409, 0.2159, 0.625, 0.2841, 0.625, 0.2841, 0.625, 0.2159, 0.625, 0.3958, 0.125, 0.6042, 0.125, 0.6042, 0.125, 0.3958, 0.125, 0.3958, 0.8409, 0.6042, 0.8409, 0.6042, 0.9091, 0.3958, 0.9091, 0.7159, 0.625, 0.7841, 0.625, 0.7841, 0.625, 0.7159, 0.625, 0.3958, 0.3409, 0.6042, 0.3409, 0.6042, 0.4091, 0.3958, 0.4091, 0.3958, 0.625, 0.6042, 0.625, 0.6042, 0.625, 0.3958, 0.625, 0.1563, 0.625, 0.1562, 0.75, 0.1382, 0.75, 0.125, 0.625, 0.475, 0.9688, 0.475, 1.0, 0.4173, 1.0, 0.375, 0.9688, 0.475, 0.125, 0.375, 0.125, 0.375, 0.05283, 0.475, 0.0, 0.525, 0.9688, 0.625, 0.9688, 0.625, 0.9868, 0.525, 1.0, 0.8438, 0.625, 0.875, 0.625, 0.875, 0.6972, 0.8438, 0.75, 0.525, 0.125, 0.525, 0.0, 0.5827, 0.0, 0.625, 0.125, 0.1562, 0.625, 0.125, 0.625, 0.125, 0.5528, 0.1562, 0.5, 0.475, 0.125, 0.475, 0.25, 0.3961, 0.2566, 0.375, 0.125, 0.475, 0.2812, 0.375, 0.2812, 0.3961, 0.2566, 0.475, 0.25, 0.8438, 0.625, 0.8438, 0.5, 0.8618, 0.5, 0.875, 0.625, 0.525, 0.2812, 0.525, 0.25, 0.6039, 0.2236, 0.625, 0.2812, 0.525, 0.125, 0.625, 0.125, 0.6039, 0.2236, 0.525, 0.25, 0.3438, 0.625, 0.375, 0.625, 0.3891, 0.7368, 0.3594, 0.7656, 0.475, 0.625, 0.475, 0.75, 0.3891, 0.7368, 0.375, 0.625, 0.475, 0.7813, 0.3594, 0.7656, 0.3891, 0.7368, 0.475, 0.75, 0.6563, 0.625, 0.6406, 0.7656, 0.6153, 0.7324, 0.625, 0.625, 0.525, 0.7813, 0.525, 0.75, 0.6153, 0.7324, 0.6406, 0.7656, 0.525, 0.625, 0.625, 0.625, 0.6153, 0.7324, 0.525, 0.75, 0.3438, 0.625, 0.3594, 0.4844, 0.3847, 0.5176, 0.375, 0.625, 0.475, 0.4688, 0.475, 0.5, 0.3847, 0.5176, 0.3594, 0.4844, 0.475, 0.625, 0.375, 0.625, 0.3847, 0.5176, 0.475, 0.5, 0.6563, 0.625, 0.625, 0.625, 0.6109, 0.5132, 0.6406, 0.4844, 0.525, 0.625, 0.525, 0.5, 0.6109, 0.5132, 0.625, 0.625, 0.525, 0.4688, 0.6406, 0.4844, 0.6109, 0.5132, 0.525, 0.5, 0.1562, 0.625, 0.1563, 0.625, 0.125, 0.625, 0.125, 0.625, 0.375, 0.125, 0.375, 0.125, 0.475, 0.125, 0.475, 0.125, 0.475, 0.9688, 0.525, 0.9688, 0.525, 1.0, 0.475, 1.0, 0.475, 0.0, 0.525, 0.0, 0.525, 0.125, 0.475, 0.125, 0.8438, 0.625, 0.8438, 0.625, 0.875, 0.625, 0.875, 0.625, 0.625, 0.125, 0.625, 0.125, 0.525, 0.125, 0.525, 0.125, 0.525, 0.2812, 0.475, 0.2812, 0.475, 0.25, 0.525, 0.25, 0.525, 0.25, 0.475, 0.25, 0.475, 0.125, 0.525, 0.125, 0.3438, 0.625, 0.1562, 0.625, 0.1562, 0.5, 0.3594, 0.4844, 0.3594, 0.4844, 0.375, 0.2812, 0.475, 0.2812, 0.475, 0.4688, 0.8438, 0.625, 0.6563, 0.625, 0.6406, 0.4844, 0.8438, 0.5, 0.625, 0.2812, 0.6406, 0.4844, 0.525, 0.4688, 0.525, 0.2812, 0.525, 0.625, 0.475, 0.625, 0.475, 0.5, 0.525, 0.5, 0.525, 0.5, 0.475, 0.5, 0.475, 0.4688, 0.525, 0.4688, 0.3438, 0.625, 0.3438, 0.625, 0.375, 0.625, 0.375, 0.625, 0.375, 0.625, 0.375, 0.625, 0.475, 0.625, 0.475, 0.625, 0.6563, 0.625, 0.6563, 0.625, 0.625, 0.625, 0.625, 0.625, 0.625, 0.625, 0.625, 0.625, 0.525, 0.625, 0.525, 0.625, 0.525, 0.7813, 0.475, 0.7813, 0.475, 0.75, 0.525, 0.75, 0.525, 0.75, 0.475, 0.75, 0.475, 0.625, 0.525, 0.625, 0.1563, 0.625, 0.3438, 0.625, 0.3594, 0.7656, 0.1562, 0.75, 0.375, 0.9688, 0.3594, 0.7656, 0.475, 0.7813, 0.475, 0.9688, 0.6563, 0.625, 0.8438, 0.625, 0.8438, 0.75, 0.6406, 0.7656, 0.6406, 0.7656, 0.625, 0.9688, 0.525, 0.9688, 0.525, 0.7813, 0.1562, 0.625, 0.3438, 0.625, 0.3438, 0.625, 0.1563, 0.625, 0.475, 0.125, 0.525, 0.125, 0.525, 0.125, 0.475, 0.125, 0.475, 0.7813, 0.525, 0.7813, 0.525, 0.9688, 0.475, 0.9688, 0.6563, 0.625, 0.8438, 0.625, 0.8438, 0.625, 0.6563, 0.625, 0.475, 0.2812, 0.525, 0.2812, 0.525, 0.4688, 0.475, 0.4688, 0.475, 0.625, 0.525, 0.625, 0.525, 0.625, 0.475, 0.625, 0.2159, 0.625, 0.2159, 0.75, 0.1634, 0.75, 0.125, 0.625, 0.3958, 0.9091, 0.3958, 1.0, 0.3838, 1.0, 0.375, 0.9091, 0.3958, 0.125, 0.375, 0.125, 0.375, 0.05283, 0.3958, 0.0, 0.6042, 0.9091, 0.625, 0.9091, 0.625, 0.9616, 0.6042, 1.0, 0.7841, 0.625, 0.875, 0.625, 0.875, 0.6972, 0.7841, 0.75, 0.6042, 0.125, 0.6042, 0.0, 0.6162, 0.0, 0.625, 0.125, 0.2159, 0.625, 0.125, 0.625, 0.125, 0.5528, 0.2159, 0.5, 0.3958, 0.125, 0.3958, 0.25, 0.3794, 0.2692, 0.375, 0.125, 0.3958, 0.3409, 0.375, 0.3409, 0.3794, 0.2692, 0.3958, 0.25, 0.7841, 0.625, 0.7841, 0.5, 0.8366, 0.5, 0.875, 0.625, 0.6042, 0.3409, 0.6042, 0.25, 0.6206, 0.2236, 0.625, 0.3409, 0.6042, 0.125, 0.625, 0.125, 0.6206, 0.2236, 0.6042, 0.25, 0.2841, 0.625, 0.375, 0.625, 0.3779, 0.7452, 0.3295, 0.7955, 0.3958, 0.625, 0.3958, 0.75, 0.3779, 0.7452, 0.375, 0.625, 0.3958, 0.8409, 0.3295, 0.7955, 0.3779, 0.7452, 0.3958, 0.75, 0.7159, 0.625, 0.6705, 0.7955, 0.6349, 0.7324, 0.625, 0.625, 0.6042, 0.8409, 0.6042, 0.75, 0.6349, 0.7324, 0.6705, 0.7955, 0.6042, 0.625, 0.625, 0.625, 0.6349, 0.7324, 0.6042, 0.75, 0.2841, 0.625, 0.3295, 0.4545, 0.3651, 0.5176, 0.375, 0.625, 0.3958, 0.4091, 0.3958, 0.5, 0.3651, 0.5176, 0.3295, 0.4545, 0.3958, 0.625, 0.375, 0.625, 0.3651, 0.5176, 0.3958, 0.5, 0.7159, 0.625, 0.625, 0.625, 0.6221, 0.5048, 0.6705, 0.4545, 0.6042, 0.625, 0.6042, 0.5, 0.6221, 0.5048, 0.625, 0.625, 0.6042, 0.4091, 0.6705, 0.4545, 0.6221, 0.5048, 0.6042, 0.5, 0.2159, 0.625, 0.2159, 0.625, 0.125, 0.625, 0.125, 0.625, 0.375, 0.125, 0.375, 0.125, 0.3958, 0.125, 0.3958, 0.125, 0.3958, 0.9091, 0.6042, 0.9091, 0.6042, 1.0, 0.3958, 1.0, 0.3958, 0.0, 0.6042, 0.0, 0.6042, 0.125, 0.3958, 0.125, 0.7841, 0.625, 0.7841, 0.625, 0.875, 0.625, 0.875, 0.625, 0.625, 0.125, 0.625, 0.125, 0.6042, 0.125, 0.6042, 0.125, 0.6042, 0.3409, 0.3958, 0.3409, 0.3958, 0.25, 0.6042, 0.25, 0.6042, 0.25, 0.3958, 0.25, 0.3958, 0.125, 0.6042, 0.125, 0.2841, 0.625, 0.2159, 0.625, 0.2159, 0.5, 0.3295, 0.4545, 0.3295, 0.4545, 0.375, 0.3409, 0.3958, 0.3409, 0.3958, 0.4091, 0.7841, 0.625, 0.7159, 0.625, 0.6705, 0.4545, 0.7841, 0.5, 0.625, 0.3409, 0.6705, 0.4545, 0.6042, 0.4091, 0.6042, 0.3409, 0.6042, 0.625, 0.3958, 0.625, 0.3958, 0.5, 0.6042, 0.5, 0.6042, 0.5, 0.3958, 0.5, 0.3958, 0.4091, 0.6042, 0.4091, 0.2841, 0.625, 0.2841, 0.625, 0.375, 0.625, 0.375, 0.625, 0.375, 0.625, 0.375, 0.625, 0.3958, 0.625, 0.3958, 0.625, 0.7159, 0.625, 0.7159, 0.625, 0.625, 0.625, 0.625, 0.625, 0.625, 0.625, 0.625, 0.625, 0.6042, 0.625, 0.6042, 0.625, 0.6042, 0.8409, 0.3958, 0.8409, 0.3958, 0.75, 0.6042, 0.75, 0.6042, 0.75, 0.3958, 0.75, 0.3958, 0.625, 0.6042, 0.625, 0.2159, 0.625, 0.2841, 0.625, 0.3295, 0.7955, 0.2159, 0.75, 0.375, 0.9091, 0.3295, 0.7955, 0.3958, 0.8409, 0.3958, 0.9091, 0.7159, 0.625, 0.7841, 0.625, 0.7841, 0.75, 0.6705, 0.7955, 0.6705, 0.7955, 0.625, 0.9091, 0.6042, 0.9091, 0.6042, 0.8409, 0.2159, 0.625, 0.2841, 0.625, 0.2841, 0.625, 0.2159, 0.625, 0.3958, 0.125, 0.6042, 0.125, 0.6042, 0.125, 0.3958, 0.125, 0.3958, 0.8409, 0.6042, 0.8409, 0.6042, 0.9091, 0.3958, 0.9091, 0.7159, 0.625, 0.7841, 0.625, 0.7841, 0.625, 0.7159, 0.625, 0.3958, 0.3409, 0.6042, 0.3409, 0.6042, 0.4091, 0.3958, 0.4091, 0.3958, 0.625, 0.6042, 0.625, 0.6042, 0.625, 0.3958, 0.625, 0.1563, 0.625, 0.1562, 0.75, 0.1382, 0.75, 0.125, 0.625, 0.475, 0.9688, 0.475, 1.0, 0.4173, 1.0, 0.375, 0.9688, 0.475, 0.125, 0.375, 0.125, 0.375, 0.05283, 0.475, 0.0, 0.525, 0.9688, 0.625, 0.9688, 0.625, 0.9868, 0.525, 1.0, 0.8438, 0.625, 0.875, 0.625, 0.875, 0.6972, 0.8438, 0.75, 0.525, 0.125, 0.525, 0.0, 0.5827, 0.0, 0.625, 0.125, 0.1562, 0.625, 0.125, 0.625, 0.125, 0.5528, 0.1562, 0.5, 0.475, 0.125, 0.475, 0.25, 0.3961, 0.2566, 0.375, 0.125, 0.475, 0.2812, 0.375, 0.2812, 0.3961, 0.2566, 0.475, 0.25, 0.8438, 0.625, 0.8438, 0.5, 0.8618, 0.5, 0.875, 0.625, 0.525, 0.2812, 0.525, 0.25, 0.6039, 0.2236, 0.625, 0.2812, 0.525, 0.125, 0.625, 0.125, 0.6039, 0.2236, 0.525, 0.25, 0.3438, 0.625, 0.375, 0.625, 0.3891, 0.7368, 0.3594, 0.7656, 0.475, 0.625, 0.475, 0.75, 0.3891, 0.7368, 0.375, 0.625, 0.475, 0.7813, 0.3594, 0.7656, 0.3891, 0.7368, 0.475, 0.75, 0.6563, 0.625, 0.6406, 0.7656, 0.6153, 0.7324, 0.625, 0.625, 0.525, 0.7813, 0.525, 0.75, 0.6153, 0.7324, 0.6406, 0.7656, 0.525, 0.625, 0.625, 0.625, 0.6153, 0.7324, 0.525, 0.75, 0.3438, 0.625, 0.3594, 0.4844, 0.3847, 0.5176, 0.375, 0.625, 0.475, 0.4688, 0.475, 0.5, 0.3847, 0.5176, 0.3594, 0.4844, 0.475, 0.625, 0.375, 0.625, 0.3847, 0.5176, 0.475, 0.5, 0.6563, 0.625, 0.625, 0.625, 0.6109, 0.5132, 0.6406, 0.4844, 0.525, 0.625, 0.525, 0.5, 0.6109, 0.5132, 0.625, 0.625, 0.525, 0.4688, 0.6406, 0.4844, 0.6109, 0.5132, 0.525, 0.5, 0.1562, 0.625, 0.1563, 0.625, 0.125, 0.625, 0.125, 0.625, 0.375, 0.125, 0.375, 0.125, 0.475, 0.125, 0.475, 0.125, 0.475, 0.9688, 0.525, 0.9688, 0.525, 1.0, 0.475, 1.0, 0.475, 0.0, 0.525, 0.0, 0.525, 0.125, 0.475, 0.125, 0.8438, 0.625, 0.8438, 0.625, 0.875, 0.625, 0.875, 0.625, 0.625, 0.125, 0.625, 0.125, 0.525, 0.125, 0.525, 0.125, 0.525, 0.2812, 0.475, 0.2812, 0.475, 0.25, 0.525, 0.25, 0.525, 0.25, 0.475, 0.25, 0.475, 0.125, 0.525, 0.125, 0.3438, 0.625, 0.1562, 0.625, 0.1562, 0.5, 0.3594, 0.4844, 0.3594, 0.4844, 0.375, 0.2812, 0.475, 0.2812, 0.475, 0.4688, 0.8438, 0.625, 0.6563, 0.625, 0.6406, 0.4844, 0.8438, 0.5, 0.625, 0.2812, 0.6406, 0.4844, 0.525, 0.4688, 0.525, 0.2812, 0.525, 0.625, 0.475, 0.625, 0.475, 0.5, 0.525, 0.5, 0.525, 0.5, 0.475, 0.5, 0.475, 0.4688, 0.525, 0.4688, 0.3438, 0.625, 0.3438, 0.625, 0.375, 0.625, 0.375, 0.625, 0.375, 0.625, 0.375, 0.625, 0.475, 0.625, 0.475, 0.625, 0.6563, 0.625, 0.6563, 0.625, 0.625, 0.625, 0.625, 0.625, 0.625, 0.625, 0.625, 0.625, 0.525, 0.625, 0.525, 0.625, 0.525, 0.7813, 0.475, 0.7813, 0.475, 0.75, 0.525, 0.75, 0.525, 0.75, 0.475, 0.75, 0.475, 0.625, 0.525, 0.625, 0.1563, 0.625, 0.3438, 0.625, 0.3594, 0.7656, 0.1562, 0.75, 0.375, 0.9688, 0.3594, 0.7656, 0.475, 0.7813, 0.475, 0.9688, 0.6563, 0.625, 0.8438, 0.625, 0.8438, 0.75, 0.6406, 0.7656, 0.6406, 0.7656, 0.625, 0.9688, 0.525, 0.9688, 0.525, 0.7813, 0.1562, 0.625, 0.3438, 0.625, 0.3438, 0.625, 0.1563, 0.625, 0.475, 0.125, 0.525, 0.125, 0.525, 0.125, 0.475, 0.125, 0.475, 0.7813, 0.525, 0.7813, 0.525, 0.9688, 0.475, 0.9688, 0.6563, 0.625, 0.8438, 0.625, 0.8438, 0.625, 0.6563, 0.625, 0.475, 0.2812, 0.525, 0.2812, 0.525, 0.4688, 0.475, 0.4688, 0.475, 0.625, 0.525, 0.625, 0.525, 0.625, 0.475, 0.625])
me_cube_1469.materials.append(mat_fortart2_glass_003)
me_cube_1469.update()
me_torus_105 = bpy.data.meshes.new('Torus.105')
me_torus_105.from_pydata([(0.545, 0.0, 0.0), (0.48, 0.0, 0.065), (0.415, 0.0, 7.96e-18), (0.48, 0.0, -0.065), (0.472, 0.2725, 0.0), (0.4157, 0.24, 0.065), (0.3594, 0.2075, 7.96e-18), (0.4157, 0.24, -0.065), (0.2725, 0.472, 0.0), (0.24, 0.4157, 0.065), (0.2075, 0.3594, 7.96e-18), (0.24, 0.4157, -0.065), (4.115e-08, 0.545, 0.0), (3.624e-08, 0.48, 0.065), (3.133e-08, 0.415, 7.96e-18), (3.624e-08, 0.48, -0.065), (-0.2725, 0.472, 0.0), (-0.24, 0.4157, 0.065), (-0.2075, 0.3594, 7.96e-18), (-0.24, 0.4157, -0.065), (-0.472, 0.2725, 0.0), (-0.4157, 0.24, 0.065), (-0.3594, 0.2075, 7.96e-18), (-0.4157, 0.24, -0.065), (-0.545, 4.765e-08, 0.0), (-0.48, 4.196e-08, 0.065), (-0.415, 3.628e-08, 7.96e-18), (-0.48, 4.196e-08, -0.065), (-0.472, -0.2725, 0.0), (-0.4157, -0.24, 0.065), (-0.3594, -0.2075, 7.96e-18), (-0.4157, -0.24, -0.065), (-0.2725, -0.472, 0.0), (-0.24, -0.4157, 0.065), (-0.2075, -0.3594, 7.96e-18), (-0.24, -0.4157, -0.065), (4.115e-08, -0.545, 0.0), (3.624e-08, -0.48, 0.065), (3.133e-08, -0.415, 7.96e-18), (3.624e-08, -0.48, -0.065), (0.2725, -0.472, 0.0), (0.24, -0.4157, 0.065), (0.2075, -0.3594, 7.96e-18), (0.24, -0.4157, -0.065), (0.472, -0.2725, 0.0), (0.4157, -0.24, 0.065), (0.3594, -0.2075, 7.96e-18), (0.4157, -0.24, -0.065)], [], [(0, 4, 5, 1), (1, 5, 6, 2), (2, 6, 7, 3), (3, 7, 4, 0), (4, 8, 9, 5), (5, 9, 10, 6), (6, 10, 11, 7), (7, 11, 8, 4), (8, 12, 13, 9), (9, 13, 14, 10), (10, 14, 15, 11), (11, 15, 12, 8), (12, 16, 17, 13), (13, 17, 18, 14), (14, 18, 19, 15), (15, 19, 16, 12), (16, 20, 21, 17), (17, 21, 22, 18), (18, 22, 23, 19), (19, 23, 20, 16), (20, 24, 25, 21), (21, 25, 26, 22), (22, 26, 27, 23), (23, 27, 24, 20), (24, 28, 29, 25), (25, 29, 30, 26), (26, 30, 31, 27), (27, 31, 28, 24), (28, 32, 33, 29), (29, 33, 34, 30), (30, 34, 35, 31), (31, 35, 32, 28), (32, 36, 37, 33), (33, 37, 38, 34), (34, 38, 39, 35), (35, 39, 36, 32), (36, 40, 41, 37), (37, 41, 42, 38), (38, 42, 43, 39), (39, 43, 40, 36), (40, 44, 45, 41), (41, 45, 46, 42), (42, 46, 47, 43), (43, 47, 44, 40), (44, 0, 1, 45), (45, 1, 2, 46), (46, 2, 3, 47), (47, 3, 0, 44)])
_uv = me_torus_105.uv_layers.new(name='UVMap')
_uv.uv.foreach_set('vector', [0.5, 0.5, 0.5833, 0.5, 0.5833, 0.75, 0.5, 0.75, 0.5, 0.75, 0.5833, 0.75, 0.5833, 1.0, 0.5, 1.0, 0.5, 0.0, 0.5833, 0.0, 0.5833, 0.25, 0.5, 0.25, 0.5, 0.25, 0.5833, 0.25, 0.5833, 0.5, 0.5, 0.5, 0.5833, 0.5, 0.6667, 0.5, 0.6667, 0.75, 0.5833, 0.75, 0.5833, 0.75, 0.6667, 0.75, 0.6667, 1.0, 0.5833, 1.0, 0.5833, 0.0, 0.6667, 0.0, 0.6667, 0.25, 0.5833, 0.25, 0.5833, 0.25, 0.6667, 0.25, 0.6667, 0.5, 0.5833, 0.5, 0.6667, 0.5, 0.75, 0.5, 0.75, 0.75, 0.6667, 0.75, 0.6667, 0.75, 0.75, 0.75, 0.75, 1.0, 0.6667, 1.0, 0.6667, 0.0, 0.75, 0.0, 0.75, 0.25, 0.6667, 0.25, 0.6667, 0.25, 0.75, 0.25, 0.75, 0.5, 0.6667, 0.5, 0.75, 0.5, 0.8333, 0.5, 0.8333, 0.75, 0.75, 0.75, 0.75, 0.75, 0.8333, 0.75, 0.8333, 1.0, 0.75, 1.0, 0.75, 0.0, 0.8333, 0.0, 0.8333, 0.25, 0.75, 0.25, 0.75, 0.25, 0.8333, 0.25, 0.8333, 0.5, 0.75, 0.5, 0.8333, 0.5, 0.9167, 0.5, 0.9167, 0.75, 0.8333, 0.75, 0.8333, 0.75, 0.9167, 0.75, 0.9167, 1.0, 0.8333, 1.0, 0.8333, 0.0, 0.9167, 0.0, 0.9167, 0.25, 0.8333, 0.25, 0.8333, 0.25, 0.9167, 0.25, 0.9167, 0.5, 0.8333, 0.5, 0.9167, 0.5, 1.0, 0.5, 1.0, 0.75, 0.9167, 0.75, 0.9167, 0.75, 1.0, 0.75, 1.0, 1.0, 0.9167, 1.0, 0.9167, 0.0, 1.0, 0.0, 1.0, 0.25, 0.9167, 0.25, 0.9167, 0.25, 1.0, 0.25, 1.0, 0.5, 0.9167, 0.5, 2.22e-16, 0.5, 0.08333, 0.5, 0.08333, 0.75, 2.22e-16, 0.75, 2.22e-16, 0.75, 0.08333, 0.75, 0.08333, 1.0, 2.22e-16, 1.0, 2.22e-16, 0.0, 0.08333, 0.0, 0.08333, 0.25, 2.22e-16, 0.25, 2.22e-16, 0.25, 0.08333, 0.25, 0.08333, 0.5, 2.22e-16, 0.5, 0.08333, 0.5, 0.1667, 0.5, 0.1667, 0.75, 0.08333, 0.75, 0.08333, 0.75, 0.1667, 0.75, 0.1667, 1.0, 0.08333, 1.0, 0.08333, 0.0, 0.1667, 0.0, 0.1667, 0.25, 0.08333, 0.25, 0.08333, 0.25, 0.1667, 0.25, 0.1667, 0.5, 0.08333, 0.5, 0.1667, 0.5, 0.25, 0.5, 0.25, 0.75, 0.1667, 0.75, 0.1667, 0.75, 0.25, 0.75, 0.25, 1.0, 0.1667, 1.0, 0.1667, 0.0, 0.25, 0.0, 0.25, 0.25, 0.1667, 0.25, 0.1667, 0.25, 0.25, 0.25, 0.25, 0.5, 0.1667, 0.5, 0.25, 0.5, 0.3333, 0.5, 0.3333, 0.75, 0.25, 0.75, 0.25, 0.75, 0.3333, 0.75, 0.3333, 1.0, 0.25, 1.0, 0.25, 0.0, 0.3333, 0.0, 0.3333, 0.25, 0.25, 0.25, 0.25, 0.25, 0.3333, 0.25, 0.3333, 0.5, 0.25, 0.5, 0.3333, 0.5, 0.4167, 0.5, 0.4167, 0.75, 0.3333, 0.75, 0.3333, 0.75, 0.4167, 0.75, 0.4167, 1.0, 0.3333, 1.0, 0.3333, 0.0, 0.4167, 0.0, 0.4167, 0.25, 0.3333, 0.25, 0.3333, 0.25, 0.4167, 0.25, 0.4167, 0.5, 0.3333, 0.5, 0.4167, 0.5, 0.5, 0.5, 0.5, 0.75, 0.4167, 0.75, 0.4167, 0.75, 0.5, 0.75, 0.5, 1.0, 0.4167, 1.0, 0.4167, 0.0, 0.5, 0.0, 0.5, 0.25, 0.4167, 0.25, 0.4167, 0.25, 0.5, 0.25, 0.5, 0.5, 0.4167, 0.5])
me_torus_105.materials.append(mat_fortart2_stone_001)
me_torus_105.update()

# ---- objects
ob_waystone_001 = bpy.data.objects.new('waystone.001', None)
ob_standingstone_001 = bpy.data.objects.new('StandingStone.001', me_cone_603)
ob_inlaidrune_001 = bpy.data.objects.new('InlaidRune.001', me_cube_1469)
ob_stonecollar_001 = bpy.data.objects.new('StoneCollar.001', me_torus_105)

# ---- transforms, parenting, visibility, modifiers, constraints
ob_waystone_001.location = (0.0, 0.0, 0.0)
ob_standingstone_001.parent = ob_waystone_001
ob_standingstone_001.location = (0.03, 0.0, 0.975)
ob_standingstone_001.rotation_euler = (0.03076, -4.688e-07, 1.571)
_m = ob_standingstone_001.modifiers.new('Hand softened edges', 'BEVEL')
_m.width = 0.025
_m.width_pct = 0.025
_m.segments = 2
_m.angle_limit = 0.6109
ob_inlaidrune_001.parent = ob_waystone_001
ob_inlaidrune_001.location = (0.0, -0.33, 0.7)
ob_stonecollar_001.parent = ob_waystone_001
ob_stonecollar_001.location = (0.0, 0.0, 0.23)
_m = ob_stonecollar_001.modifiers.new('Hand softened edges', 'BEVEL')
_m.width = 0.025
_m.width_pct = 0.025
_m.segments = 2
_m.angle_limit = 0.6109

# ---- collection membership
scene.collection.objects.link(ob_waystone_001)
scene.collection.objects.link(ob_standingstone_001)
scene.collection.objects.link(ob_inlaidrune_001)
scene.collection.objects.link(ob_stonecollar_001)

# ---- scene / render settings (as saved in the file)
scene.frame_start = 1; scene.frame_end = 25; scene.frame_set(1)
scene.render.engine = 'BLENDER_EEVEE_NEXT'
scene.render.image_settings.exr_codec = 'NONE'
scene.render.fps = 30
scene.render.use_bake_clear = False
scene.render.bake_margin = 0
scene.render.bake_bias = 0.0
scene.render.bake_samples = 0
scene.render.simplify_subdivision_render = 0
scene.render.simplify_child_particles_render = 0.0
scene.render.compositor_device = 'GPU'
scene.eevee.use_volume_custom_range = False
scene.eevee.gtao_distance = 0.0
scene.eevee.use_fast_gi = False
scene.eevee.fast_gi_thickness_near = 0.1
scene.eevee.fast_gi_thickness_far = 0.0
scene.eevee.ray_tracing_options.screen_trace_thickness = 0.1
bpy.context.view_layer.update()

# ---- added for rendering (the .blend has no active camera and no usable light): camera, sun + grey world if the file has none
cam_auto = bpy.data.cameras.new('AutoCamera')
cam_auto.lens = 50.0
cam_auto.sensor_width = 36.0
cam_auto.clip_end = 1000.0
ob_auto_camera = bpy.data.objects.new('AutoCamera', cam_auto)
scene.collection.objects.link(ob_auto_camera)
ob_auto_camera.location = (2.30292, -2.7635, 2.81867)
ob_auto_camera.rotation_euler = (1.09748, -7.21219e-08, 0.694738)
scene.camera = ob_auto_camera
light_auto_sun = bpy.data.lights.new('AutoSun', 'SUN')
light_auto_sun.energy = 3.0
light_auto_sun.angle = 0.0523599
ob_auto_sun = bpy.data.objects.new('AutoSun', light_auto_sun)
scene.collection.objects.link(ob_auto_sun)
ob_auto_sun.rotation_euler = (0.872665, 0.174533, 0.523599)
if scene.world is None:
    world_auto = bpy.data.worlds.new('AutoWorld')
    world_auto.color = (0.3, 0.3, 0.3)
    scene.world = world_auto
bpy.context.view_layer.update()
